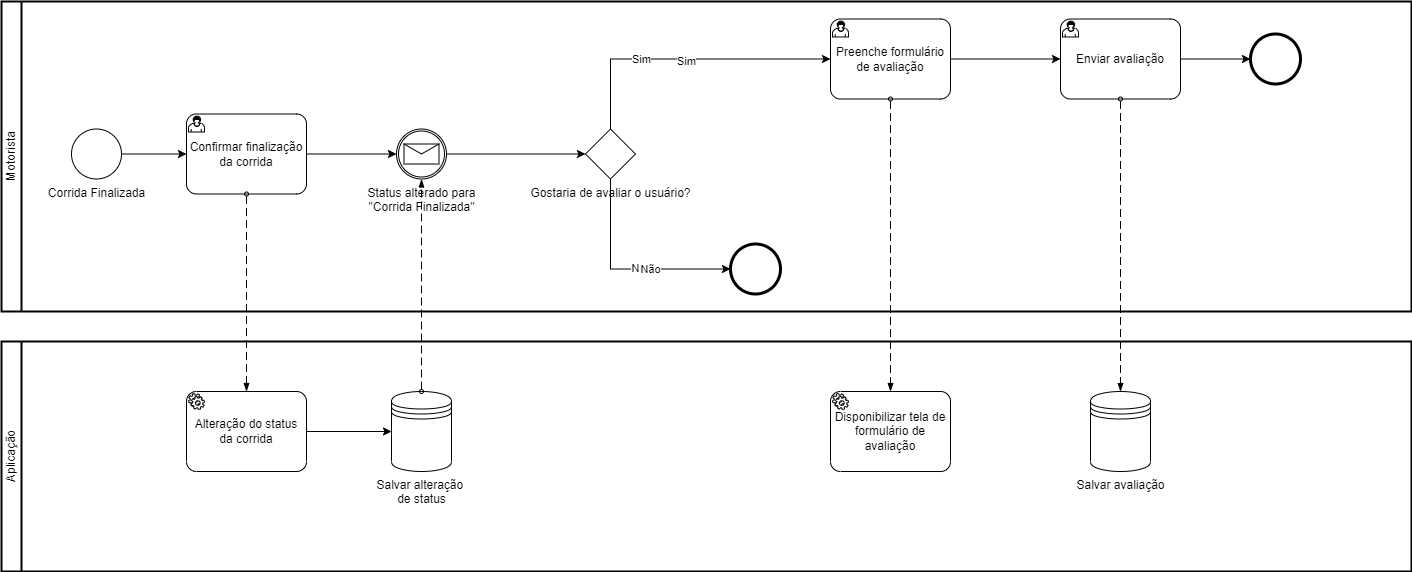

The diagram above was exported from draw.io. Its source (the exported page's mxGraphModel, read from the mxfile embedded in the PNG):
<mxGraphModel dx="2634" dy="356" grid="1" gridSize="10" guides="1" tooltips="1" connect="1" arrows="1" fold="1" page="0" pageScale="1" pageWidth="850" pageHeight="1100" math="0" shadow="0">
  <root>
    <mxCell id="0" />
    <mxCell id="1" parent="0" />
    <mxCell id="YdjjrE3S595pU8GhnjJa-1" value="Aplicação" style="swimlane;html=1;startSize=20;fontStyle=0;collapsible=0;horizontal=0;swimlaneLine=1;swimlaneFillColor=#ffffff;strokeWidth=2;whiteSpace=wrap;" parent="1" vertex="1">
      <mxGeometry x="-1090" y="890" width="1410" height="230" as="geometry" />
    </mxCell>
    <mxCell id="yCeBDnbWYPa8M_fKuvuN-4" style="edgeStyle=orthogonalEdgeStyle;rounded=0;orthogonalLoop=1;jettySize=auto;html=1;exitX=1;exitY=0.5;exitDx=0;exitDy=0;exitPerimeter=0;entryX=0;entryY=0.5;entryDx=0;entryDy=0;" parent="YdjjrE3S595pU8GhnjJa-1" source="yCeBDnbWYPa8M_fKuvuN-2" target="yCeBDnbWYPa8M_fKuvuN-3" edge="1">
      <mxGeometry relative="1" as="geometry" />
    </mxCell>
    <mxCell id="yCeBDnbWYPa8M_fKuvuN-2" value="Alteração do status da corrida" style="points=[[0.25,0,0],[0.5,0,0],[0.75,0,0],[1,0.25,0],[1,0.5,0],[1,0.75,0],[0.75,1,0],[0.5,1,0],[0.25,1,0],[0,0.75,0],[0,0.5,0],[0,0.25,0]];shape=mxgraph.bpmn.task;whiteSpace=wrap;rectStyle=rounded;size=10;html=1;container=1;expand=0;collapsible=0;taskMarker=service;" parent="YdjjrE3S595pU8GhnjJa-1" vertex="1">
      <mxGeometry x="185" y="50" width="120" height="80" as="geometry" />
    </mxCell>
    <mxCell id="yCeBDnbWYPa8M_fKuvuN-3" value="Salvar alteração&amp;nbsp;&lt;br&gt;de status" style="shape=datastore;html=1;labelPosition=center;verticalLabelPosition=bottom;align=center;verticalAlign=top;" parent="YdjjrE3S595pU8GhnjJa-1" vertex="1">
      <mxGeometry x="390" y="50" width="60" height="80" as="geometry" />
    </mxCell>
    <mxCell id="yCeBDnbWYPa8M_fKuvuN-8" value="Disponibilizar tela de formulário de avaliação" style="points=[[0.25,0,0],[0.5,0,0],[0.75,0,0],[1,0.25,0],[1,0.5,0],[1,0.75,0],[0.75,1,0],[0.5,1,0],[0.25,1,0],[0,0.75,0],[0,0.5,0],[0,0.25,0]];shape=mxgraph.bpmn.task;whiteSpace=wrap;rectStyle=rounded;size=10;html=1;container=1;expand=0;collapsible=0;taskMarker=service;" parent="YdjjrE3S595pU8GhnjJa-1" vertex="1">
      <mxGeometry x="829" y="50" width="120" height="80" as="geometry" />
    </mxCell>
    <mxCell id="yCeBDnbWYPa8M_fKuvuN-12" value="Salvar avaliação" style="shape=datastore;html=1;labelPosition=center;verticalLabelPosition=bottom;align=center;verticalAlign=top;" parent="YdjjrE3S595pU8GhnjJa-1" vertex="1">
      <mxGeometry x="1089" y="50" width="60" height="80" as="geometry" />
    </mxCell>
    <mxCell id="0vFWAF4rvn_43gPqwgJN-24" value="Motorista" style="swimlane;html=1;startSize=20;fontStyle=0;collapsible=0;horizontal=0;swimlaneLine=1;swimlaneFillColor=#ffffff;strokeWidth=2;whiteSpace=wrap;" parent="1" vertex="1">
      <mxGeometry x="-1090" y="550" width="1410" height="310" as="geometry" />
    </mxCell>
    <mxCell id="0vFWAF4rvn_43gPqwgJN-25" style="edgeStyle=orthogonalEdgeStyle;rounded=0;orthogonalLoop=1;jettySize=auto;html=1;exitX=1;exitY=0.5;exitDx=0;exitDy=0;exitPerimeter=0;entryX=0;entryY=0.5;entryDx=0;entryDy=0;entryPerimeter=0;" parent="0vFWAF4rvn_43gPqwgJN-24" target="0vFWAF4rvn_43gPqwgJN-26" edge="1">
      <mxGeometry relative="1" as="geometry">
        <mxPoint x="115" y="152.5" as="sourcePoint" />
      </mxGeometry>
    </mxCell>
    <mxCell id="QAt_KJgoSDnuFqT9ZoAF-3" style="edgeStyle=orthogonalEdgeStyle;rounded=0;orthogonalLoop=1;jettySize=auto;html=1;exitX=1;exitY=0.5;exitDx=0;exitDy=0;exitPerimeter=0;entryX=0;entryY=0.5;entryDx=0;entryDy=0;entryPerimeter=0;" parent="0vFWAF4rvn_43gPqwgJN-24" source="0vFWAF4rvn_43gPqwgJN-26" target="QAt_KJgoSDnuFqT9ZoAF-1" edge="1">
      <mxGeometry relative="1" as="geometry" />
    </mxCell>
    <mxCell id="0vFWAF4rvn_43gPqwgJN-26" value="Confirmar finalização da corrida" style="points=[[0.25,0,0],[0.5,0,0],[0.75,0,0],[1,0.25,0],[1,0.5,0],[1,0.75,0],[0.75,1,0],[0.5,1,0],[0.25,1,0],[0,0.75,0],[0,0.5,0],[0,0.25,0]];shape=mxgraph.bpmn.task;whiteSpace=wrap;rectStyle=rounded;size=10;html=1;container=1;expand=0;collapsible=0;taskMarker=user;" parent="0vFWAF4rvn_43gPqwgJN-24" vertex="1">
      <mxGeometry x="185" y="112.5" width="120" height="80" as="geometry" />
    </mxCell>
    <mxCell id="0vFWAF4rvn_43gPqwgJN-28" value="Gostaria de avaliar o usuário?" style="points=[[0.25,0.25,0],[0.5,0,0],[0.75,0.25,0],[1,0.5,0],[0.75,0.75,0],[0.5,1,0],[0.25,0.75,0],[0,0.5,0]];shape=mxgraph.bpmn.gateway2;html=1;verticalLabelPosition=bottom;labelBackgroundColor=#ffffff;verticalAlign=top;align=center;perimeter=rhombusPerimeter;outlineConnect=0;outline=none;symbol=none;" parent="0vFWAF4rvn_43gPqwgJN-24" vertex="1">
      <mxGeometry x="584" y="127.5" width="50" height="50" as="geometry" />
    </mxCell>
    <mxCell id="yCeBDnbWYPa8M_fKuvuN-6" style="edgeStyle=orthogonalEdgeStyle;rounded=0;orthogonalLoop=1;jettySize=auto;html=1;exitX=1;exitY=0.5;exitDx=0;exitDy=0;exitPerimeter=0;entryX=0;entryY=0.5;entryDx=0;entryDy=0;entryPerimeter=0;" parent="0vFWAF4rvn_43gPqwgJN-24" source="0vFWAF4rvn_43gPqwgJN-31" target="yCeBDnbWYPa8M_fKuvuN-5" edge="1">
      <mxGeometry relative="1" as="geometry" />
    </mxCell>
    <mxCell id="0vFWAF4rvn_43gPqwgJN-31" value="Preenche formulário de avaliação" style="points=[[0.25,0,0],[0.5,0,0],[0.75,0,0],[1,0.25,0],[1,0.5,0],[1,0.75,0],[0.75,1,0],[0.5,1,0],[0.25,1,0],[0,0.75,0],[0,0.5,0],[0,0.25,0]];shape=mxgraph.bpmn.task;whiteSpace=wrap;rectStyle=rounded;size=10;html=1;container=1;expand=0;collapsible=0;taskMarker=user;" parent="0vFWAF4rvn_43gPqwgJN-24" vertex="1">
      <mxGeometry x="829" y="17.5" width="120" height="80" as="geometry" />
    </mxCell>
    <mxCell id="0vFWAF4rvn_43gPqwgJN-32" style="edgeStyle=orthogonalEdgeStyle;rounded=0;orthogonalLoop=1;jettySize=auto;html=1;exitX=0.5;exitY=0;exitDx=0;exitDy=0;exitPerimeter=0;entryX=0;entryY=0.5;entryDx=0;entryDy=0;entryPerimeter=0;" parent="0vFWAF4rvn_43gPqwgJN-24" source="0vFWAF4rvn_43gPqwgJN-28" target="0vFWAF4rvn_43gPqwgJN-31" edge="1">
      <mxGeometry relative="1" as="geometry" />
    </mxCell>
    <mxCell id="OSmNQ9H-c2zu8NEgMGnQ-2" value="Sim" style="edgeLabel;html=1;align=center;verticalAlign=middle;resizable=0;points=[];" parent="0vFWAF4rvn_43gPqwgJN-32" vertex="1" connectable="0">
      <mxGeometry x="-0.0983" relative="1" as="geometry">
        <mxPoint x="-31" as="offset" />
      </mxGeometry>
    </mxCell>
    <mxCell id="0VGbyNf3MzCTf6kqL8zT-1" value="Sim" style="edgeLabel;html=1;align=center;verticalAlign=middle;resizable=0;points=[];" parent="0vFWAF4rvn_43gPqwgJN-32" connectable="0" vertex="1">
      <mxGeometry y="-1" relative="1" as="geometry">
        <mxPoint y="1" as="offset" />
      </mxGeometry>
    </mxCell>
    <mxCell id="0vFWAF4rvn_43gPqwgJN-33" value="" style="points=[[0.145,0.145,0],[0.5,0,0],[0.855,0.145,0],[1,0.5,0],[0.855,0.855,0],[0.5,1,0],[0.145,0.855,0],[0,0.5,0]];shape=mxgraph.bpmn.event;html=1;verticalLabelPosition=bottom;labelBackgroundColor=#ffffff;verticalAlign=top;align=center;perimeter=ellipsePerimeter;outlineConnect=0;aspect=fixed;outline=end;symbol=terminate2;" parent="0vFWAF4rvn_43gPqwgJN-24" vertex="1">
      <mxGeometry x="729" y="242.5" width="50" height="50" as="geometry" />
    </mxCell>
    <mxCell id="0vFWAF4rvn_43gPqwgJN-34" style="edgeStyle=orthogonalEdgeStyle;rounded=0;orthogonalLoop=1;jettySize=auto;html=1;exitX=0.5;exitY=1;exitDx=0;exitDy=0;exitPerimeter=0;entryX=0;entryY=0.5;entryDx=0;entryDy=0;entryPerimeter=0;" parent="0vFWAF4rvn_43gPqwgJN-24" source="0vFWAF4rvn_43gPqwgJN-28" target="0vFWAF4rvn_43gPqwgJN-33" edge="1">
      <mxGeometry relative="1" as="geometry">
        <mxPoint x="754" y="267.5" as="targetPoint" />
      </mxGeometry>
    </mxCell>
    <mxCell id="OSmNQ9H-c2zu8NEgMGnQ-1" value="Não" style="edgeLabel;html=1;align=center;verticalAlign=middle;resizable=0;points=[];" parent="0vFWAF4rvn_43gPqwgJN-34" vertex="1" connectable="0">
      <mxGeometry x="0.143" y="1" relative="1" as="geometry">
        <mxPoint as="offset" />
      </mxGeometry>
    </mxCell>
    <mxCell id="0VGbyNf3MzCTf6kqL8zT-2" value="Não" style="edgeLabel;html=1;align=center;verticalAlign=middle;resizable=0;points=[];" parent="0vFWAF4rvn_43gPqwgJN-34" connectable="0" vertex="1">
      <mxGeometry x="0.2286" y="1" relative="1" as="geometry">
        <mxPoint y="1" as="offset" />
      </mxGeometry>
    </mxCell>
    <mxCell id="0vFWAF4rvn_43gPqwgJN-35" value="" style="points=[[0.145,0.145,0],[0.5,0,0],[0.855,0.145,0],[1,0.5,0],[0.855,0.855,0],[0.5,1,0],[0.145,0.855,0],[0,0.5,0]];shape=mxgraph.bpmn.event;html=1;verticalLabelPosition=bottom;labelBackgroundColor=#ffffff;verticalAlign=top;align=center;perimeter=ellipsePerimeter;outlineConnect=0;aspect=fixed;outline=end;symbol=terminate2;" parent="0vFWAF4rvn_43gPqwgJN-24" vertex="1">
      <mxGeometry x="1249" y="32.5" width="50" height="50" as="geometry" />
    </mxCell>
    <mxCell id="yCeBDnbWYPa8M_fKuvuN-7" style="edgeStyle=orthogonalEdgeStyle;rounded=0;orthogonalLoop=1;jettySize=auto;html=1;exitX=1;exitY=0.5;exitDx=0;exitDy=0;exitPerimeter=0;entryX=0;entryY=0.5;entryDx=0;entryDy=0;entryPerimeter=0;" parent="0vFWAF4rvn_43gPqwgJN-24" source="yCeBDnbWYPa8M_fKuvuN-5" target="0vFWAF4rvn_43gPqwgJN-35" edge="1">
      <mxGeometry relative="1" as="geometry" />
    </mxCell>
    <mxCell id="yCeBDnbWYPa8M_fKuvuN-5" value="Enviar avaliação" style="points=[[0.25,0,0],[0.5,0,0],[0.75,0,0],[1,0.25,0],[1,0.5,0],[1,0.75,0],[0.75,1,0],[0.5,1,0],[0.25,1,0],[0,0.75,0],[0,0.5,0],[0,0.25,0]];shape=mxgraph.bpmn.task;whiteSpace=wrap;rectStyle=rounded;size=10;html=1;container=1;expand=0;collapsible=0;taskMarker=user;" parent="0vFWAF4rvn_43gPqwgJN-24" vertex="1">
      <mxGeometry x="1059" y="17.5" width="120" height="80" as="geometry" />
    </mxCell>
    <mxCell id="6mICTd-7puNwbwqCLuVx-1" value="Corrida Finalizada" style="points=[[0.145,0.145,0],[0.5,0,0],[0.855,0.145,0],[1,0.5,0],[0.855,0.855,0],[0.5,1,0],[0.145,0.855,0],[0,0.5,0]];shape=mxgraph.bpmn.event;html=1;verticalLabelPosition=bottom;labelBackgroundColor=#ffffff;verticalAlign=top;align=center;perimeter=ellipsePerimeter;outlineConnect=0;aspect=fixed;outline=standard;symbol=general;" parent="0vFWAF4rvn_43gPqwgJN-24" vertex="1">
      <mxGeometry x="70" y="127.5" width="50" height="50" as="geometry" />
    </mxCell>
    <mxCell id="QAt_KJgoSDnuFqT9ZoAF-4" style="edgeStyle=orthogonalEdgeStyle;rounded=0;orthogonalLoop=1;jettySize=auto;html=1;exitX=1;exitY=0.5;exitDx=0;exitDy=0;exitPerimeter=0;entryX=0;entryY=0.5;entryDx=0;entryDy=0;entryPerimeter=0;" parent="0vFWAF4rvn_43gPqwgJN-24" source="QAt_KJgoSDnuFqT9ZoAF-1" target="0vFWAF4rvn_43gPqwgJN-28" edge="1">
      <mxGeometry relative="1" as="geometry" />
    </mxCell>
    <mxCell id="QAt_KJgoSDnuFqT9ZoAF-1" value="Status alterado para &lt;br&gt;&quot;Corrida Finalizada&quot;" style="points=[[0.145,0.145,0],[0.5,0,0],[0.855,0.145,0],[1,0.5,0],[0.855,0.855,0],[0.5,1,0],[0.145,0.855,0],[0,0.5,0]];shape=mxgraph.bpmn.event;html=1;verticalLabelPosition=bottom;labelBackgroundColor=#ffffff;verticalAlign=top;align=center;perimeter=ellipsePerimeter;outlineConnect=0;aspect=fixed;outline=catching;symbol=message;" parent="0vFWAF4rvn_43gPqwgJN-24" vertex="1">
      <mxGeometry x="395" y="127.5" width="50" height="50" as="geometry" />
    </mxCell>
    <mxCell id="yCeBDnbWYPa8M_fKuvuN-1" value="" style="dashed=1;dashPattern=8 4;endArrow=blockThin;endFill=1;startArrow=oval;startFill=0;endSize=6;startSize=4;html=1;rounded=0;exitX=0.5;exitY=1;exitDx=0;exitDy=0;exitPerimeter=0;entryX=0.5;entryY=0;entryDx=0;entryDy=0;entryPerimeter=0;" parent="1" source="0vFWAF4rvn_43gPqwgJN-26" target="yCeBDnbWYPa8M_fKuvuN-2" edge="1">
      <mxGeometry width="160" relative="1" as="geometry">
        <mxPoint x="-910" y="930" as="sourcePoint" />
        <mxPoint x="-845" y="930" as="targetPoint" />
      </mxGeometry>
    </mxCell>
    <mxCell id="yCeBDnbWYPa8M_fKuvuN-9" value="" style="dashed=1;dashPattern=8 4;endArrow=blockThin;endFill=1;startArrow=oval;startFill=0;endSize=6;startSize=4;html=1;rounded=0;exitX=0.5;exitY=1;exitDx=0;exitDy=0;exitPerimeter=0;entryX=0.5;entryY=0;entryDx=0;entryDy=0;entryPerimeter=0;" parent="1" source="0vFWAF4rvn_43gPqwgJN-31" target="yCeBDnbWYPa8M_fKuvuN-8" edge="1">
      <mxGeometry width="160" relative="1" as="geometry">
        <mxPoint x="-507" y="780" as="sourcePoint" />
        <mxPoint x="-347" y="780" as="targetPoint" />
      </mxGeometry>
    </mxCell>
    <mxCell id="yCeBDnbWYPa8M_fKuvuN-11" value="" style="dashed=1;dashPattern=8 4;endArrow=blockThin;endFill=1;startArrow=oval;startFill=0;endSize=6;startSize=4;html=1;rounded=0;exitX=0.5;exitY=1;exitDx=0;exitDy=0;exitPerimeter=0;entryX=0.5;entryY=0;entryDx=0;entryDy=0;" parent="1" source="yCeBDnbWYPa8M_fKuvuN-5" target="yCeBDnbWYPa8M_fKuvuN-12" edge="1">
      <mxGeometry width="160" relative="1" as="geometry">
        <mxPoint x="-247" y="810" as="sourcePoint" />
        <mxPoint x="-217" y="940" as="targetPoint" />
      </mxGeometry>
    </mxCell>
    <mxCell id="QAt_KJgoSDnuFqT9ZoAF-2" value="" style="dashed=1;dashPattern=8 4;endArrow=blockThin;endFill=1;startArrow=oval;startFill=0;endSize=6;startSize=4;html=1;rounded=0;entryX=0.5;entryY=1;entryDx=0;entryDy=0;entryPerimeter=0;exitX=0.5;exitY=0;exitDx=0;exitDy=0;exitPerimeter=0;" parent="1" source="yCeBDnbWYPa8M_fKuvuN-3" target="QAt_KJgoSDnuFqT9ZoAF-1" edge="1">
      <mxGeometry width="160" relative="1" as="geometry">
        <mxPoint x="-680" y="940" as="sourcePoint" />
        <mxPoint x="-550" y="800" as="targetPoint" />
      </mxGeometry>
    </mxCell>
  </root>
</mxGraphModel>